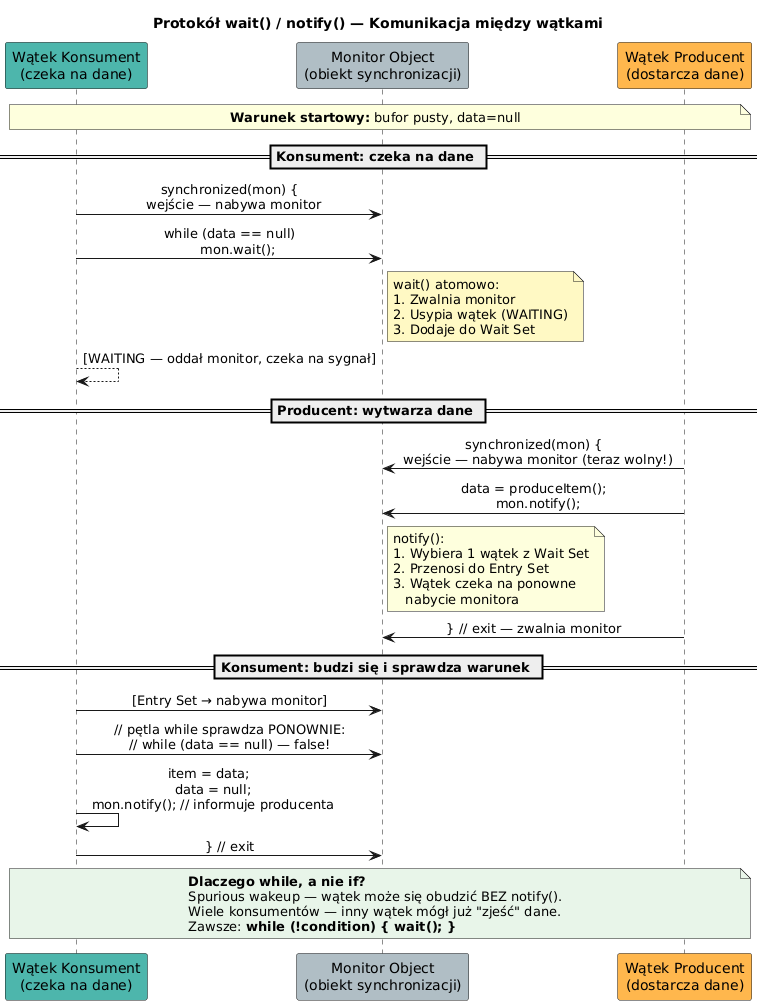

The diagram above was rendered by PlantUML. Its source (embedded in the PNG):
@startuml wait_notify_protocol
skinparam shadowing false
skinparam defaultFontName "DejaVu Sans"
skinparam sequenceMessageAlign center
title Protokół wait() / notify() — Komunikacja między wątkami

participant "Wątek Konsument\n(czeka na dane)" as C #4DB6AC
participant "Monitor Object\n(obiekt synchronizacji)" as MON #B0BEC5
participant "Wątek Producent\n(dostarcza dane)" as P #FFB74D

note over C, P
  **Warunek startowy:** bufor pusty, data=null
end note

== Konsument: czeka na dane ==
C -> MON : synchronized(mon) {\n  wejście — nabywa monitor
C -> MON : while (data == null)\n    mon.wait();
note right of MON #FFF9C4
  wait() atomowo:
  1. Zwalnia monitor
  2. Usypia wątek (WAITING)
  3. Dodaje do Wait Set
end note
C --> C : [WAITING — oddał monitor, czeka na sygnał]

== Producent: wytwarza dane ==
P -> MON : synchronized(mon) {\n  wejście — nabywa monitor (teraz wolny!)
P -> MON : data = produceItem();\n  mon.notify();
note right of MON
  notify():
  1. Wybiera 1 wątek z Wait Set
  2. Przenosi do Entry Set
  3. Wątek czeka na ponowne
     nabycie monitora
end note
P -> MON : } // exit — zwalnia monitor

== Konsument: budzi się i sprawdza warunek ==
C -> MON : [Entry Set → nabywa monitor]
C -> MON : // pętla while sprawdza PONOWNIE:\n// while (data == null) — false!
C -> C : item = data;\n  data = null;\n  mon.notify(); // informuje producenta
C -> MON : } // exit

note over C, P #E8F5E9
  **Dlaczego while, a nie if?**
  Spurious wakeup — wątek może się obudzić BEZ notify().
  Wiele konsumentów — inny wątek mógł już "zjeść" dane.
  Zawsze: **while (!condition) { wait(); }**
end note
@enduml